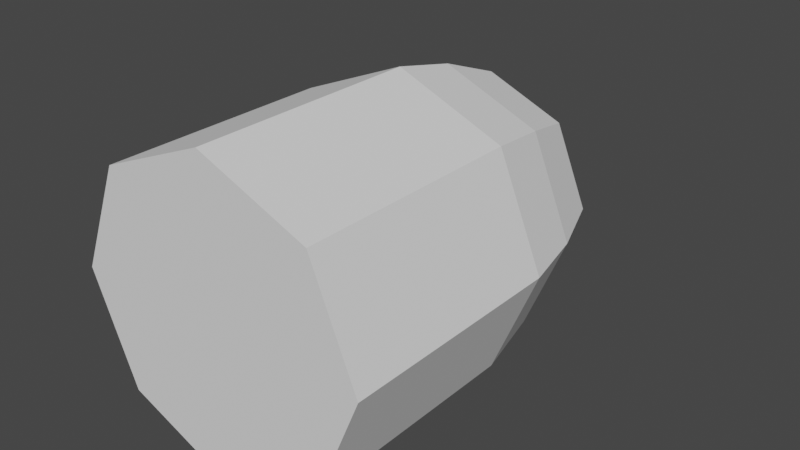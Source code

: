 # Source: projectile.blend  (saved by Blender 2.92.15; exported with 4.5.12 LTS)
import bpy
from mathutils import Matrix  # noqa: F401  (used for matrix-valued properties, if any)

bpy.ops.wm.read_factory_settings(use_empty=True)
scene = bpy.context.scene
scene.name = 'Scene'

# ---- collections
col_collection = bpy.data.collections.new('Collection'); scene.collection.children.link(col_collection)

# ---- world
world_world = bpy.data.worlds.new('World'); scene.world = world_world
world_world.use_nodes = True; world_world.node_tree.nodes.clear()
_N = world_world.node_tree.nodes; _L = world_world.node_tree.links
n0 = _N.new('ShaderNodeOutputWorld'); n0.name = 'World Output'; n0.location = (300, 300)
n1 = _N.new('ShaderNodeBackground'); n1.name = 'Background'; n1.location = (10, 300)
n1.inputs[0].default_value = (0.05088, 0.05088, 0.05088, 1.0)
_L.new(n1.outputs[0], n0.inputs[0])
n0.is_active_output = True
world_world.color = (0.05088, 0.05088, 0.05088)
world_world.use_sun_shadow = False
world_world.sun_shadow_jitter_overblur = 0.0

# ---- meshes
me_cylinder_002 = bpy.data.meshes.new('Cylinder.002')
me_cylinder_002.from_pydata([(0.0, 0.075, 0.05), (-1.164e-09, -0.075, -2.533e-08), (0.03536, 0.075, 0.03536), (0.0, -0.075, -2.533e-08), (0.05, 0.075, 2.315e-08), (0.0, -0.075, -2.417e-08), (0.03536, 0.075, -0.03536), (0.0, -0.075, -2.533e-08), (-4.371e-09, 0.075, -0.05), (-1.164e-09, -0.075, -2.533e-08), (-0.03536, 0.075, -0.03536), (0.0, -0.075, -2.3e-08), (-0.05, 0.075, 2.593e-08), (0.0, -0.075, -2.417e-08), (-0.03536, 0.075, 0.03536), (0.0, -0.075, -2.3e-08), (0.0, -1.689e-08, 0.05), (0.03536, -1.194e-08, 0.03536), (0.05, 7.382e-16, -2.186e-09), (0.03536, 1.194e-08, -0.03536), (-4.371e-09, 1.689e-08, -0.05), (-0.03536, 1.194e-08, -0.03536), (-0.05, -2.014e-16, 5.962e-10), (-0.03536, -1.194e-08, 0.03536), (-2.682e-09, -0.06305, 0.02091), (0.01478, -0.06305, 0.01478), (0.02091, -0.06305, -2.122e-08), (0.01478, -0.06305, -0.01478), (-4.51e-09, -0.06305, -0.02091), (-0.01478, -0.06305, -0.01478), (-0.02091, -0.06305, -2.006e-08), (-0.01478, -0.06305, 0.01478), (0.02582, -0.04479, 0.02582), (0.03652, -0.04479, -1.567e-08), (0.02582, -0.04479, -0.02582), (-5.579e-09, -0.04479, -0.03652), (-0.02582, -0.04479, -0.02582), (-0.03652, -0.04479, -1.364e-08), (-0.02582, -0.04479, 0.02582), (-2.386e-09, -0.04479, 0.03652), (0.03187, -0.02213, 0.03187), (0.04507, -0.02213, -8.888e-09), (0.03187, -0.02213, -0.03187), (-5.087e-09, -0.02213, -0.04507), (-0.03187, -0.02213, -0.03187), (-0.04507, -0.02213, -6.38e-09), (-0.03187, -0.02213, 0.03187), (-1.147e-09, -0.02213, 0.04507)], [], [(24, 1, 3, 25), (25, 3, 5, 26), (26, 5, 7, 27), (27, 7, 9, 28), (28, 9, 11, 29), (29, 11, 13, 30), (30, 13, 15, 31), (31, 15, 1, 24), (0, 2, 4, 6, 8, 10, 12, 14), (14, 23, 16, 0), (12, 22, 23, 14), (10, 21, 22, 12), (8, 20, 21, 10), (6, 19, 20, 8), (4, 18, 19, 6), (2, 17, 18, 4), (0, 16, 17, 2), (38, 31, 24, 39), (37, 30, 31, 38), (36, 29, 30, 37), (35, 28, 29, 36), (34, 27, 28, 35), (33, 26, 27, 34), (32, 25, 26, 33), (39, 24, 25, 32), (47, 39, 32, 40), (40, 32, 33, 41), (41, 33, 34, 42), (42, 34, 35, 43), (43, 35, 36, 44), (44, 36, 37, 45), (45, 37, 38, 46), (46, 38, 39, 47), (23, 46, 47, 16), (22, 45, 46, 23), (21, 44, 45, 22), (20, 43, 44, 21), (19, 42, 43, 20), (18, 41, 42, 19), (17, 40, 41, 18), (16, 47, 40, 17)])
_uv = me_cylinder_002.uv_layers.new(name='UVMap')
_uv.uv.foreach_set('vector', [0.9738, 0.9602, 1.0, 1.0, 0.875, 1.0, 0.875, 0.9602, 0.875, 0.9602, 0.875, 1.0, 0.75, 1.0, 0.75, 0.9602, 0.75, 0.9602, 0.75, 1.0, 0.625, 1.0, 0.625, 0.9602, 0.625, 0.9602, 0.625, 1.0, 0.5, 1.0, 0.5, 0.9602, 0.5, 0.9602, 0.5, 1.0, 0.375, 1.0, 0.375, 0.9602, 0.375, 0.9602, 0.375, 1.0, 0.25, 1.0, 0.25, 0.9602, 0.25, 0.9602, 0.25, 1.0, 0.125, 1.0, 0.125, 0.9602, 0.125, 0.9602, 0.125, 1.0, 0.0, 1.0, 0.02622, 0.9602, 0.75, 0.49, 0.9197, 0.4197, 0.99, 0.25, 0.9197, 0.08029, 0.75, 0.01, 0.5803, 0.08029, 0.51, 0.25, 0.5803, 0.4197, 0.125, 0.5, 0.125, 0.75, 0.0, 0.75, 0.0, 0.5, 0.25, 0.5, 0.25, 0.75, 0.125, 0.75, 0.125, 0.5, 0.375, 0.5, 0.375, 0.75, 0.25, 0.75, 0.25, 0.5, 0.5, 0.5, 0.5, 0.75, 0.375, 0.75, 0.375, 0.5, 0.625, 0.5, 0.625, 0.75, 0.5, 0.75, 0.5, 0.5, 0.75, 0.5, 0.75, 0.75, 0.625, 0.75, 0.625, 0.5, 0.875, 0.5, 0.875, 0.75, 0.75, 0.75, 0.75, 0.5, 1.0, 0.5, 1.0, 0.75, 0.875, 0.75, 0.875, 0.5, 0.1262, 0.9001, 0.125, 0.9602, 0.02622, 0.9602, 0.02207, 0.9001, 0.25, 0.9001, 0.25, 0.9602, 0.125, 0.9602, 0.1262, 0.9001, 0.375, 0.9001, 0.375, 0.9602, 0.25, 0.9602, 0.25, 0.9001, 0.5, 0.9001, 0.5, 0.9602, 0.375, 0.9602, 0.375, 0.9001, 0.625, 0.9001, 0.625, 0.9602, 0.5, 0.9602, 0.5, 0.9001, 0.75, 0.9001, 0.75, 0.9602, 0.625, 0.9602, 0.625, 0.9001, 0.8738, 0.9001, 0.875, 0.9602, 0.75, 0.9602, 0.75, 0.9001, 0.9779, 0.9001, 0.9738, 0.9602, 0.875, 0.9602, 0.8738, 0.9001, 0.9893, 0.823, 0.9779, 0.9001, 0.8738, 0.9001, 0.8745, 0.823, 0.8745, 0.823, 0.8738, 0.9001, 0.75, 0.9001, 0.75, 0.823, 0.75, 0.823, 0.75, 0.9001, 0.625, 0.9001, 0.625, 0.823, 0.625, 0.823, 0.625, 0.9001, 0.5, 0.9001, 0.5, 0.823, 0.5, 0.823, 0.5, 0.9001, 0.375, 0.9001, 0.375, 0.823, 0.375, 0.823, 0.375, 0.9001, 0.25, 0.9001, 0.25, 0.823, 0.25, 0.823, 0.25, 0.9001, 0.1262, 0.9001, 0.1255, 0.823, 0.1255, 0.823, 0.1262, 0.9001, 0.02207, 0.9001, 0.01071, 0.823, 0.125, 0.75, 0.1255, 0.823, 0.01071, 0.823, 0.0, 0.75, 0.25, 0.75, 0.25, 0.823, 0.1255, 0.823, 0.125, 0.75, 0.375, 0.75, 0.375, 0.823, 0.25, 0.823, 0.25, 0.75, 0.5, 0.75, 0.5, 0.823, 0.375, 0.823, 0.375, 0.75, 0.625, 0.75, 0.625, 0.823, 0.5, 0.823, 0.5, 0.75, 0.75, 0.75, 0.75, 0.823, 0.625, 0.823, 0.625, 0.75, 0.875, 0.75, 0.8745, 0.823, 0.75, 0.823, 0.75, 0.75, 1.0, 0.75, 0.9893, 0.823, 0.8745, 0.823, 0.875, 0.75])
me_cylinder_002.use_remesh_fix_poles = True
me_cylinder_002.use_remesh_preserve_attributes = False
me_cylinder_002.use_mirror_vertex_groups = False
me_cylinder_002.update()

# ---- objects
ob_cylinder = bpy.data.objects.new('Cylinder', me_cylinder_002)

# ---- transforms, parenting, visibility, modifiers, constraints
ob_cylinder.location = (0.0, 0.0, 0.0)
ob_cylinder.rotation_euler = (3.142, -0.0, 0.0)
ob_cylinder.lineart.crease_threshold = 0.0

# ---- collection membership
col_collection.objects.link(ob_cylinder)

# ---- scene / render settings (as saved in the file)
scene.frame_start = 1; scene.frame_end = 250; scene.frame_set(4)
scene.render.engine = 'BLENDER_EEVEE_NEXT'
scene.cycles.use_denoising = False
scene.cycles.samples = 128
scene.cycles.sampling_pattern = 'TABULATED_SOBOL'
scene.cycles.use_adaptive_sampling = False
scene.cycles.use_light_tree = False
scene.view_settings.view_transform = 'Filmic'
bpy.context.view_layer.update()

# ---- added for rendering (the .blend has no active camera and no usable light): camera, sun
cam_auto = bpy.data.cameras.new('AutoCamera')
cam_auto.lens = 50.0
cam_auto.sensor_width = 36.0
cam_auto.clip_end = 1000.0
ob_auto_camera = bpy.data.objects.new('AutoCamera', cam_auto)
scene.collection.objects.link(ob_auto_camera)
ob_auto_camera.location = (0.19074, -0.228888, 0.152592)
ob_auto_camera.rotation_euler = (1.09748, -7.21219e-08, 0.694738)
scene.camera = ob_auto_camera
light_auto_sun = bpy.data.lights.new('AutoSun', 'SUN')
light_auto_sun.energy = 3.0
light_auto_sun.angle = 0.0523599
ob_auto_sun = bpy.data.objects.new('AutoSun', light_auto_sun)
scene.collection.objects.link(ob_auto_sun)
ob_auto_sun.rotation_euler = (0.872665, 0.174533, 0.523599)
bpy.context.view_layer.update()
